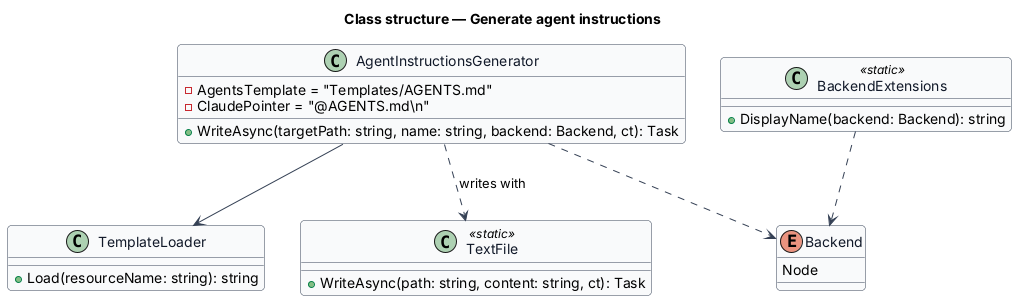

The diagram above was rendered by PlantUML. Its source (embedded in the PNG):
@startuml
skinparam backgroundColor #FFFFFF
skinparam shadowing false
skinparam roundcorner 8
skinparam defaultFontName Arial
skinparam ArrowColor #344054
skinparam class {
  BorderColor #344054
  FontColor #101828
  BackgroundColor #F9FAFB
}
title Class structure — Generate agent instructions

class AgentInstructionsGenerator {
  -AgentsTemplate = "Templates/AGENTS.md"
  -ClaudePointer = "@AGENTS.md\\n"
  +WriteAsync(targetPath: string, name: string, backend: Backend, ct): Task
}
class TemplateLoader {
  +Load(resourceName: string): string
}
class TextFile <<static>> {
  +WriteAsync(path: string, content: string, ct): Task
}
enum Backend {
  Node
}
class BackendExtensions <<static>> {
  +DisplayName(backend: Backend): string
}
AgentInstructionsGenerator --> TemplateLoader
AgentInstructionsGenerator ..> TextFile : writes with
AgentInstructionsGenerator ..> Backend
BackendExtensions ..> Backend
@enduml